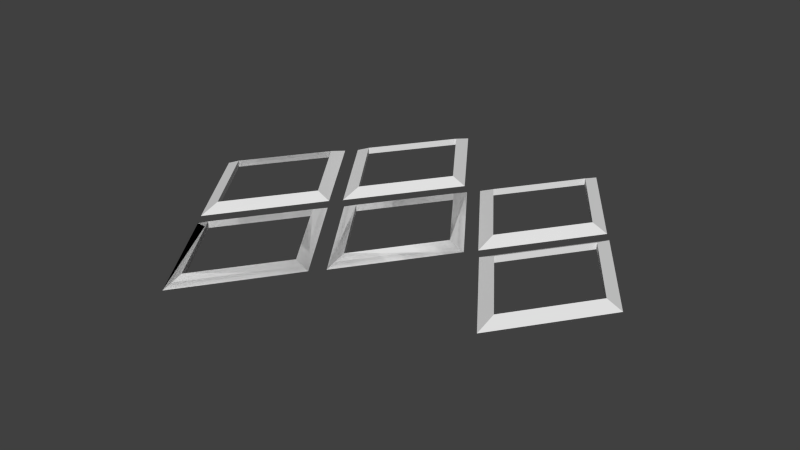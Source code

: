 # Source: romb_lights.blend  (saved by Blender 2.75.0; exported with 4.5.12 LTS)
import bpy
from mathutils import Matrix  # noqa: F401  (used for matrix-valued properties, if any)

bpy.ops.wm.read_factory_settings(use_empty=True)
scene = bpy.context.scene
scene.name = 'Scene'

# ---- collections
col_collection_1 = bpy.data.collections.new('Collection 1'); scene.collection.children.link(col_collection_1)

# ---- world
world_world = bpy.data.worlds.new('World'); scene.world = world_world
world_world.color = (0.05088, 0.05088, 0.05088)
world_world.use_sun_shadow = False
world_world.sun_shadow_jitter_overblur = 0.0
world_world.cycles.sampling_method = 'MANUAL'
world_world.cycles.sample_map_resolution = 256

# ---- meshes
me_plane_009 = bpy.data.meshes.new('Plane.009')
me_plane_009.from_pydata([(-2.332, -0.006997, 0.0), (-1.832, 0.7011, 0.0), (-1.831, -0.7131, 0.0), (-1.441, -0.005225, 0.0), (-1.832, 0.5455, 0.0), (-2.222, -0.006857, 0.0), (-1.831, -0.5576, 0.0), (-1.33, -0.005084, 0.0), (-1.441, -0.005225, -0.04739), (-1.832, 0.5455, -0.04739), (-2.222, -0.006857, -0.04739), (-1.831, -0.5576, -0.04739)], [], [(5, 4, 1, 0), (4, 3, 7, 1), (6, 5, 0, 2), (3, 6, 2, 7), (6, 3, 8, 11), (4, 5, 10, 9), (5, 6, 11, 10), (3, 4, 9, 8), (0, 1, 9, 10), (1, 7, 8, 9), (7, 2, 11, 8), (2, 0, 10, 11)])
me_plane_009.use_remesh_preserve_volume = False
me_plane_009.use_remesh_preserve_attributes = False
me_plane_009.use_mirror_vertex_groups = False
me_plane_009.update()
me_plane_007 = bpy.data.meshes.new('Plane.007')
me_plane_007.from_pydata([(-1.217, 0.001624, 0.0), (-0.7172, 0.7097, 0.0), (-0.7158, -0.7045, 0.0), (-0.3257, 0.003396, 0.0), (-0.717, 0.5541, 0.0), (-1.107, 0.001765, 0.0), (-0.716, -0.549, 0.0), (-0.2155, 0.003537, 0.0), (-0.3257, 0.003396, -0.04739), (-0.717, 0.5541, -0.04739), (-1.107, 0.001765, -0.04739), (-0.716, -0.549, -0.04739), (-1.217, 0.001624, 0.0), (-0.7172, 0.7097, 0.0), (-0.7158, -0.7045, 0.0), (-0.3257, 0.003396, 0.0), (-0.717, 0.5541, 0.0), (-1.107, 0.001765, 0.0), (-0.716, -0.549, 0.0), (-0.2155, 0.003537, 0.0), (-0.3257, 0.003396, -0.04739), (-0.717, 0.5541, -0.04739), (-1.107, 0.001765, -0.04739), (-0.716, -0.549, -0.04739)], [], [(5, 4, 1, 0), (4, 3, 7, 1), (6, 5, 0, 2), (3, 6, 2, 7), (5, 6, 11, 10), (3, 4, 9, 8), (6, 3, 8, 11), (4, 5, 10, 9), (7, 2, 11, 8), (2, 0, 10, 11), (0, 1, 9, 10), (1, 7, 8, 9), (17, 16, 13, 12), (16, 15, 19, 13), (18, 17, 12, 14), (15, 18, 14, 19), (17, 18, 23, 22), (15, 16, 21, 20), (18, 15, 20, 23), (16, 17, 22, 21), (19, 14, 23, 20), (14, 12, 22, 23), (12, 13, 21, 22), (13, 19, 20, 21)])
me_plane_007.use_remesh_preserve_volume = False
me_plane_007.use_remesh_preserve_attributes = False
me_plane_007.use_mirror_vertex_groups = False
me_plane_007.update()
me_plane_004 = bpy.data.meshes.new('Plane.004')
me_plane_004.from_pydata([(-0.1506, 1.502, 0.0), (-0.6447, 0.7941, 0.0), (0.3511, 0.796, 0.0), (-0.1494, 0.2369, 0.0), (0.2456, 0.7959, 0.0), (-0.1504, 1.353, 0.0), (-0.5454, 0.7942, 0.0), (-0.143, 0.08796, 0.0), (0.3511, 0.796, 0.0), (0.2456, 0.7959, 0.0), (-0.1494, 0.2369, -0.04739), (0.2456, 0.7959, -0.04739), (-0.1504, 1.353, -0.04739), (-0.5454, 0.7942, -0.04739), (-0.1506, 1.502, 0.0), (-0.6447, 0.7941, 0.0), (0.3511, 0.796, 0.0), (-0.1494, 0.2369, 0.0), (0.2456, 0.7959, 0.0), (-0.1504, 1.353, 0.0), (-0.5454, 0.7942, 0.0), (-0.143, 0.08796, 0.0), (0.3511, 0.796, 0.0), (0.2456, 0.7959, 0.0), (-0.1494, 0.2369, -0.04739), (0.2456, 0.7959, -0.04739), (-0.1504, 1.353, -0.04739), (-0.5454, 0.7942, -0.04739)], [], [(5, 4, 2, 0), (6, 5, 0, 1), (3, 6, 1, 7), (4, 3, 7, 2), (4, 9, 8, 2), (6, 3, 10, 13), (3, 4, 11, 10), (4, 5, 12, 11), (5, 6, 13, 12), (9, 2, 8, 11, 12, 0, 5), (1, 0, 12, 13), (1, 13, 10, 7), (2, 7, 10, 11), (19, 18, 16, 14), (20, 19, 14, 15), (17, 20, 15, 21), (18, 17, 21, 16), (18, 23, 22, 16), (20, 17, 24, 27), (17, 18, 25, 24), (18, 19, 26, 25), (19, 20, 27, 26), (23, 16, 22, 25, 26, 14, 19), (15, 14, 26, 27), (15, 27, 24, 21), (16, 21, 24, 25)])
me_plane_004.use_remesh_preserve_volume = False
me_plane_004.use_remesh_preserve_attributes = False
me_plane_004.use_mirror_vertex_groups = False
me_plane_004.update()
me_plane_003 = bpy.data.meshes.new('Plane.003')
me_plane_003.from_pydata([(-1.776, -0.78, 0.0), (-1.275, -0.07191, 0.0), (-1.274, -1.486, 0.0), (-0.8839, -0.7782, 0.0), (-1.275, -0.2275, 0.0), (-1.665, -0.7798, 0.0), (-1.274, -1.331, 0.0), (-0.7737, -0.7781, 0.0), (-0.8839, -0.7782, -0.04739), (-1.275, -0.2275, -0.04739), (-1.665, -0.7798, -0.04739), (-1.274, -1.331, -0.04739)], [], [(5, 4, 1, 0), (4, 3, 7, 1), (6, 5, 0, 2), (3, 6, 2, 7), (5, 6, 11, 10), (3, 4, 9, 8), (6, 3, 8, 11), (4, 5, 10, 9), (2, 0, 10, 11), (0, 1, 9, 10), (7, 2, 11, 8), (1, 7, 8, 9)])
me_plane_003.use_remesh_preserve_volume = False
me_plane_003.use_remesh_preserve_attributes = False
me_plane_003.use_mirror_vertex_groups = False
me_plane_003.update()
me_plane_001 = bpy.data.meshes.new('Plane.001')
me_plane_001.from_pydata([(-0.1479, -1.48, 0.0), (0.3524, -0.7717, 0.0), (-0.6433, -0.7736, 0.0), (-0.149, -0.2197, 0.0), (-0.5402, -0.7734, 0.0), (-0.1481, -1.325, 0.0), (0.2432, -0.7718, 0.0), (-0.143, -0.06551, 0.0), (-0.149, -0.2197, -0.04739), (-0.5402, -0.7734, -0.04739), (-0.1481, -1.325, -0.04739), (0.2432, -0.7718, -0.04739)], [], [(5, 4, 2, 0), (6, 5, 0, 1), (3, 6, 1, 7), (4, 3, 7, 2), (6, 3, 8, 11), (3, 4, 9, 8), (4, 5, 10, 9), (5, 6, 11, 10), (7, 1, 11, 8), (1, 0, 10, 11), (0, 2, 9, 10), (7, 8, 9, 2)])
me_plane_001.use_remesh_preserve_volume = False
me_plane_001.use_remesh_preserve_attributes = False
me_plane_001.use_mirror_vertex_groups = False
me_plane_001.update()
me_plane_000 = bpy.data.meshes.new('Plane.000')
me_plane_000.from_pydata([(0.917, 0.007232, 0.0), (0.4167, -0.7008, 0.0), (0.4154, 0.7134, 0.0), (0.02217, 0.005456, 0.0), (0.4165, -0.5497, 0.0), (0.81, 0.007096, 0.0), (0.4156, 0.5622, 0.0), (-0.07872, 0.005319, 0.0), (0.02217, 0.005456, -0.04739), (0.4165, -0.5497, -0.04739), (0.81, 0.007096, -0.04739), (0.4156, 0.5622, -0.04739), (0.917, 0.007232, 0.0), (0.4167, -0.7008, 0.0), (0.4154, 0.7134, 0.0), (0.02217, 0.005456, 0.0), (0.4165, -0.5497, 0.0), (0.81, 0.007096, 0.0), (0.4156, 0.5622, 0.0), (-0.07872, 0.005319, 0.0), (0.02217, 0.005456, -0.04739), (0.4165, -0.5497, -0.04739), (0.81, 0.007096, -0.04739), (0.4156, 0.5622, -0.04739), (0.917, 0.007232, 0.0), (0.4167, -0.7008, 0.0), (0.4154, 0.7134, 0.0), (0.02217, 0.005456, 0.0), (0.4165, -0.5497, 0.0), (0.81, 0.007096, 0.0), (0.4156, 0.5622, 0.0), (-0.07872, 0.005319, 0.0), (0.02217, 0.005456, -0.04739), (0.4165, -0.5497, -0.04739), (0.81, 0.007096, -0.04739), (0.4156, 0.5622, -0.04739)], [(16, 17), (16, 13), (20, 15)], [(5, 4, 1, 0), (6, 5, 0, 2), (4, 3, 7, 1), (3, 6, 2, 7), (3, 4, 9, 8), (6, 3, 8, 11), (4, 5, 10, 9), (17, 18, 23, 22), (14, 23, 20, 19), (14, 12, 22, 23), (12, 13, 21, 22), (19, 20, 21, 13), (29, 28, 25, 24), (30, 29, 24, 26), (28, 27, 31, 25), (27, 30, 26, 31), (27, 28, 33, 32), (30, 27, 32, 35), (28, 29, 34, 33)])
me_plane_000.use_remesh_preserve_volume = False
me_plane_000.use_remesh_preserve_attributes = False
me_plane_000.use_mirror_vertex_groups = False
me_plane_000.update()

# ---- objects
ob_5 = bpy.data.objects.new('5', me_plane_009)
ob_4 = bpy.data.objects.new('4', me_plane_007)
ob_6 = bpy.data.objects.new('6', me_plane_004)
ob_2 = bpy.data.objects.new('2', me_plane_003)
ob_1 = bpy.data.objects.new('1', me_plane_001)
ob_3 = bpy.data.objects.new('3', me_plane_000)

# ---- transforms, parenting, visibility, modifiers, constraints
ob_5.location = (-3.6, 0.0, 0.0)
ob_5.scale = (-4.997, -4.997, -4.997)
ob_5.lineart.crease_threshold = 0.0
ob_4.location = (-3.6, 0.0, 0.0)
ob_4.scale = (-4.997, -4.997, -4.997)
ob_4.lineart.crease_threshold = 0.0
ob_6.location = (-3.6, 0.0, 0.0)
ob_6.scale = (-4.997, -4.997, -4.997)
ob_6.lineart.crease_threshold = 0.0
ob_2.location = (-3.6, 0.0, 0.0)
ob_2.scale = (-4.997, -4.997, -4.997)
ob_2.lineart.crease_threshold = 0.0
ob_1.location = (-3.6, 0.0, 0.0)
ob_1.scale = (-4.997, -4.997, -4.997)
ob_1.lineart.crease_threshold = 0.0
ob_3.location = (-3.6, 0.0, 0.0)
ob_3.scale = (-4.997, -4.997, -4.997)
ob_3.lineart.crease_threshold = 0.0

# ---- collection membership
col_collection_1.objects.link(ob_5)
col_collection_1.objects.link(ob_4)
col_collection_1.objects.link(ob_6)
col_collection_1.objects.link(ob_2)
col_collection_1.objects.link(ob_1)
col_collection_1.objects.link(ob_3)

# ---- scene / render settings (as saved in the file)
scene.frame_start = 1; scene.frame_end = 250; scene.frame_set(1)
scene.render.engine = 'BLENDER_EEVEE_NEXT'
scene.render.resolution_percentage = 50
scene.render.dither_intensity = 0.0
scene.cycles.use_denoising = False
scene.cycles.samples = 10
scene.cycles.sampling_pattern = 'TABULATED_SOBOL'
scene.cycles.light_sampling_threshold = 0.0
scene.cycles.use_adaptive_sampling = False
scene.cycles.use_light_tree = False
scene.cycles.blur_glossy = 0.0
scene.cycles.pixel_filter_type = 'GAUSSIAN'
scene.cycles.sample_clamp_indirect = 0.0
scene.view_settings.view_transform = 'Standard'
bpy.context.view_layer.update()

# ---- added for rendering (the .blend has no active camera and no usable light): camera, sun
cam_auto = bpy.data.cameras.new('AutoCamera')
cam_auto.lens = 50.0
cam_auto.sensor_width = 36.0
cam_auto.clip_end = 1000.0
ob_auto_camera = bpy.data.objects.new('AutoCamera', cam_auto)
scene.collection.objects.link(ob_auto_camera)
ob_auto_camera.location = (20.3489, -24.5349, 16.4483)
ob_auto_camera.rotation_euler = (1.09748, -7.21219e-08, 0.694738)
scene.camera = ob_auto_camera
light_auto_sun = bpy.data.lights.new('AutoSun', 'SUN')
light_auto_sun.energy = 3.0
light_auto_sun.angle = 0.0523599
ob_auto_sun = bpy.data.objects.new('AutoSun', light_auto_sun)
scene.collection.objects.link(ob_auto_sun)
ob_auto_sun.rotation_euler = (0.872665, 0.174533, 0.523599)
bpy.context.view_layer.update()
